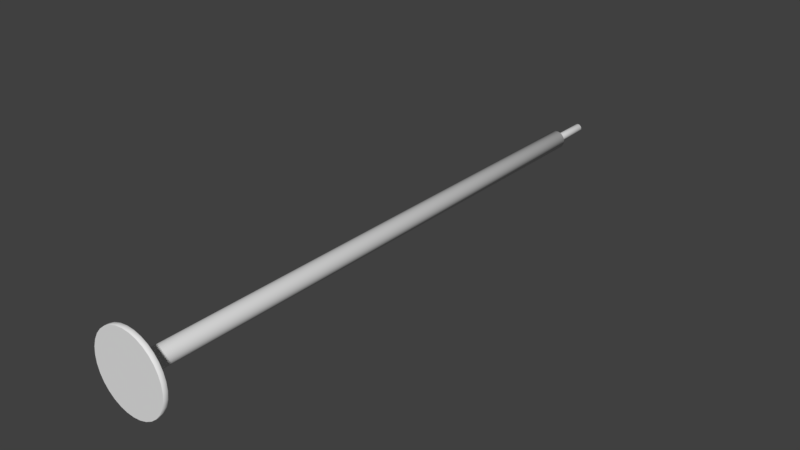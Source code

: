 # Source: UIPole.blend  (saved by Blender 2.77.0; exported with 4.5.12 LTS)
import bpy
from mathutils import Matrix  # noqa: F401  (used for matrix-valued properties, if any)

bpy.ops.wm.read_factory_settings(use_empty=True)
scene = bpy.context.scene
scene.name = 'Scene'

# ---- collections
col_collection_1 = bpy.data.collections.new('Collection 1'); scene.collection.children.link(col_collection_1)

# ---- world
world_world = bpy.data.worlds.new('World'); scene.world = world_world
world_world.color = (0.05088, 0.05088, 0.05088)
world_world.use_sun_shadow = False
world_world.sun_shadow_jitter_overblur = 0.0
world_world.cycles.sampling_method = 'MANUAL'

# ---- meshes
me_cylinder_001 = bpy.data.meshes.new('Cylinder.001')
me_cylinder_001.from_pydata([(3.029e-08, 0.03, -0.01805), (0.003521, 0.03, -0.0177), (0.006907, 0.03, -0.01667), (0.01003, 0.03, -0.01501), (0.01276, 0.03, -0.01276), (0.01501, 0.03, -0.01003), (0.01667, 0.03, -0.006907), (0.0177, 0.03, -0.003521), (0.01805, 0.03, 1.574e-07), (0.0177, 0.03, 0.003521), (0.01667, 0.03, 0.006907), (0.01501, 0.03, 0.01003), (0.01276, 0.03, 0.01276), (0.01003, 0.03, 0.01501), (0.006907, 0.03, 0.01667), (0.003521, 0.03, 0.0177), (2.566e-08, 0.03, 0.01805), (-0.003521, 0.03, 0.0177), (-0.006907, 0.03, 0.01667), (-0.01003, 0.03, 0.01501), (-0.01276, 0.03, 0.01276), (-0.01501, 0.03, 0.01003), (-0.01667, 0.03, 0.006907), (-0.0177, 0.03, 0.003521), (-0.01805, 0.03, 1.406e-07), (-0.0177, 0.03, -0.003521), (-0.01667, 0.03, -0.006907), (-0.01501, 0.03, -0.01003), (-0.01276, 0.03, -0.01276), (-0.01003, 0.03, -0.01501), (-0.006907, 0.03, -0.01667), (-0.003521, 0.03, -0.0177), (0.003521, 1.1, -0.0177), (4.264e-08, 1.1, -0.01805), (0.006907, 1.1, -0.01667), (0.01003, 1.1, -0.01501), (0.01276, 1.1, -0.01276), (0.01501, 1.1, -0.01003), (0.01667, 1.1, -0.006907), (0.0177, 1.1, -0.003521), (0.01805, 1.1, -4.75e-08), (0.0177, 1.1, 0.003521), (0.01667, 1.1, 0.006907), (0.01501, 1.1, 0.01003), (0.01276, 1.1, 0.01276), (0.01003, 1.1, 0.01501), (0.006907, 1.1, 0.01667), (0.003521, 1.1, 0.0177), (3.801e-08, 1.1, 0.01805), (-0.003521, 1.1, 0.0177), (-0.006907, 1.1, 0.01667), (-0.01003, 1.1, 0.01501), (-0.01276, 1.1, 0.01276), (-0.01501, 1.1, 0.01003), (-0.01667, 1.1, 0.006907), (-0.0177, 1.1, 0.003521), (-0.01805, 1.1, -4.75e-08), (-0.0177, 1.1, -0.003521), (-0.01667, 1.1, -0.006907), (-0.01501, 1.1, -0.01003), (-0.01276, 1.1, -0.01276), (-0.01003, 1.1, -0.01501), (-0.006907, 1.1, -0.01667), (-0.003521, 1.1, -0.0177), (0.001601, 1.103, -0.00805), (4.422e-08, 1.103, -0.008207), (0.003141, 1.103, -0.007583), (0.00456, 1.103, -0.006824), (0.005804, 1.103, -0.005804), (0.006824, 1.103, -0.00456), (0.007583, 1.103, -0.003141), (0.00805, 1.103, -0.001601), (0.008208, 1.103, -4.75e-08), (0.00805, 1.103, 0.001601), (0.007583, 1.103, 0.003141), (0.006824, 1.103, 0.00456), (0.005804, 1.103, 0.005804), (0.00456, 1.103, 0.006824), (0.003141, 1.103, 0.007583), (0.001601, 1.103, 0.00805), (4.212e-08, 1.103, 0.008207), (-0.001601, 1.103, 0.00805), (-0.003141, 1.103, 0.007583), (-0.00456, 1.103, 0.006824), (-0.005804, 1.103, 0.005804), (-0.006824, 1.103, 0.00456), (-0.007583, 1.103, 0.003141), (-0.00805, 1.103, 0.001601), (-0.008207, 1.103, -4.75e-08), (-0.00805, 1.103, -0.001601), (-0.007583, 1.103, -0.003141), (-0.006824, 1.103, -0.00456), (-0.005803, 1.103, -0.005804), (-0.00456, 1.103, -0.006824), (-0.003141, 1.103, -0.007583), (-0.001601, 1.103, -0.00805), (0.001602, 1.183, -0.00805), (6.701e-07, 1.183, -0.008207), (0.003142, 1.183, -0.007583), (0.00456, 1.183, -0.006824), (0.005804, 1.183, -0.005804), (0.006825, 1.183, -0.00456), (0.007583, 1.183, -0.003141), (0.00805, 1.183, -0.001601), (0.008208, 1.183, -5.495e-08), (0.00805, 1.183, 0.001601), (0.007583, 1.183, 0.003141), (0.006825, 1.183, 0.00456), (0.005804, 1.183, 0.005804), (0.00456, 1.183, 0.006824), (0.003142, 1.183, 0.007583), (0.001602, 1.183, 0.00805), (6.68e-07, 1.183, 0.008207), (-0.001601, 1.183, 0.00805), (-0.00314, 1.183, 0.007583), (-0.004559, 1.183, 0.006824), (-0.005803, 1.183, 0.005804), (-0.006824, 1.183, 0.00456), (-0.007582, 1.183, 0.003141), (-0.008049, 1.183, 0.001601), (-0.008207, 1.183, -5.495e-08), (-0.008049, 1.183, -0.001601), (-0.007582, 1.183, -0.003141), (-0.006824, 1.183, -0.00456), (-0.005803, 1.183, -0.005804), (-0.004559, 1.183, -0.006824), (-0.00314, 1.183, -0.007583), (-0.001601, 1.183, -0.00805), (0.00112, 1.186, -0.005629), (7.003e-07, 1.186, -0.00574), (0.002197, 1.186, -0.005303), (0.003189, 1.186, -0.004772), (0.004059, 1.186, -0.004058), (0.004773, 1.186, -0.003189), (0.005303, 1.186, -0.002196), (0.00563, 1.186, -0.00112), (0.00574, 1.186, -5.495e-08), (0.00563, 1.186, 0.00112), (0.005303, 1.186, 0.002196), (0.004773, 1.186, 0.003189), (0.004059, 1.186, 0.004058), (0.003189, 1.186, 0.004772), (0.002197, 1.186, 0.005302), (0.00112, 1.186, 0.005629), (6.988e-07, 1.186, 0.005739), (-0.001119, 1.186, 0.005629), (-0.002196, 1.186, 0.005302), (-0.003188, 1.186, 0.004772), (-0.004058, 1.186, 0.004058), (-0.004771, 1.186, 0.003189), (-0.005302, 1.186, 0.002196), (-0.005628, 1.186, 0.00112), (-0.005739, 1.186, -5.495e-08), (-0.005628, 1.186, -0.00112), (-0.005302, 1.186, -0.002196), (-0.004771, 1.186, -0.003189), (-0.004058, 1.186, -0.004058), (-0.003188, 1.186, -0.004772), (-0.002196, 1.186, -0.005303), (-0.001119, 1.186, -0.005629), (0.008208, 1.104, -4.75e-08), (0.00805, 1.104, 0.001601), (-0.007583, 1.104, 0.003141), (-0.00805, 1.104, 0.001601), (0.007583, 1.104, 0.003141), (-0.008207, 1.104, -4.75e-08), (0.006824, 1.104, 0.00456), (-0.00805, 1.104, -0.001601), (0.005804, 1.104, 0.005804), (-0.007583, 1.104, -0.003141), (0.00456, 1.104, 0.006824), (-0.006824, 1.104, -0.00456), (0.003141, 1.104, 0.007583), (5.088e-08, 1.104, -0.008207), (0.001601, 1.104, -0.00805), (-0.005803, 1.104, -0.005804), (0.001601, 1.104, 0.00805), (0.003141, 1.104, -0.007583), (-0.00456, 1.104, -0.006824), (4.877e-08, 1.104, 0.008207), (0.00456, 1.104, -0.006824), (-0.003141, 1.104, -0.007583), (-0.001601, 1.104, 0.00805), (0.005804, 1.104, -0.005804), (-0.001601, 1.104, -0.00805), (-0.003141, 1.104, 0.007583), (0.006824, 1.104, -0.00456), (-0.00456, 1.104, 0.006824), (0.007583, 1.104, -0.003141), (-0.005804, 1.104, 0.005804), (0.00805, 1.104, -0.001601), (-0.006824, 1.104, 0.00456)], [], [(17, 16, 48, 49), (50, 49, 81, 82), (4, 3, 35, 36), (31, 30, 62, 63), (18, 17, 49, 50), (5, 4, 36, 37), (0, 31, 63, 33), (19, 18, 50, 51), (6, 5, 37, 38), (20, 19, 51, 52), (7, 6, 38, 39), (21, 20, 52, 53), (8, 7, 39, 40), (22, 21, 53, 54), (9, 8, 40, 41), (23, 22, 54, 55), (10, 9, 41, 42), (24, 23, 55, 56), (11, 10, 42, 43), (25, 24, 56, 57), (12, 11, 43, 44), (26, 25, 57, 58), (13, 12, 44, 45), (27, 26, 58, 59), (14, 13, 45, 46), (1, 0, 33, 32), (28, 27, 59, 60), (15, 14, 46, 47), (2, 1, 32, 34), (29, 28, 60, 61), (16, 15, 47, 48), (3, 2, 34, 35), (30, 29, 61, 62), (161, 160, 104, 105), (37, 36, 68, 69), (33, 63, 95, 65), (51, 50, 82, 83), (38, 37, 69, 70), (52, 51, 83, 84), (39, 38, 70, 71), (53, 52, 84, 85), (40, 39, 71, 72), (54, 53, 85, 86), (41, 40, 72, 73), (55, 54, 86, 87), (42, 41, 73, 74), (56, 55, 87, 88), (43, 42, 74, 75), (57, 56, 88, 89), (44, 43, 75, 76), (58, 57, 89, 90), (45, 44, 76, 77), (59, 58, 90, 91), (46, 45, 77, 78), (32, 33, 65, 64), (60, 59, 91, 92), (47, 46, 78, 79), (34, 32, 64, 66), (61, 60, 92, 93), (48, 47, 79, 80), (35, 34, 66, 67), (62, 61, 93, 94), (49, 48, 80, 81), (36, 35, 67, 68), (63, 62, 94, 95), (108, 107, 139, 140), (163, 162, 118, 119), (164, 161, 105, 106), (165, 163, 119, 120), (166, 164, 106, 107), (167, 165, 120, 121), (168, 166, 107, 108), (169, 167, 121, 122), (170, 168, 108, 109), (171, 169, 122, 123), (172, 170, 109, 110), (174, 173, 97, 96), (175, 171, 123, 124), (176, 172, 110, 111), (177, 174, 96, 98), (178, 175, 124, 125), (179, 176, 111, 112), (180, 177, 98, 99), (181, 178, 125, 126), (182, 179, 112, 113), (183, 180, 99, 100), (184, 181, 126, 127), (185, 182, 113, 114), (186, 183, 100, 101), (173, 184, 127, 97), (187, 185, 114, 115), (188, 186, 101, 102), (189, 187, 115, 116), (190, 188, 102, 103), (191, 189, 116, 117), (160, 190, 103, 104), (162, 191, 117, 118), (128, 129, 159, 158, 157, 156, 155, 154, 153, 152, 151, 150, 149, 148, 147, 146, 145, 144, 143, 142, 141, 140, 139, 138, 137, 136, 135, 134, 133, 132, 131, 130), (122, 121, 153, 154), (109, 108, 140, 141), (123, 122, 154, 155), (110, 109, 141, 142), (96, 97, 129, 128), (124, 123, 155, 156), (111, 110, 142, 143), (98, 96, 128, 130), (125, 124, 156, 157), (112, 111, 143, 144), (99, 98, 130, 131), (126, 125, 157, 158), (113, 112, 144, 145), (100, 99, 131, 132), (127, 126, 158, 159), (114, 113, 145, 146), (101, 100, 132, 133), (97, 127, 159, 129), (115, 114, 146, 147), (102, 101, 133, 134), (116, 115, 147, 148), (103, 102, 134, 135), (117, 116, 148, 149), (104, 103, 135, 136), (118, 117, 149, 150), (105, 104, 136, 137), (119, 118, 150, 151), (106, 105, 137, 138), (120, 119, 151, 152), (107, 106, 138, 139), (121, 120, 152, 153), (86, 85, 191, 162), (72, 71, 190, 160), (85, 84, 189, 191), (71, 70, 188, 190), (84, 83, 187, 189), (70, 69, 186, 188), (83, 82, 185, 187), (65, 95, 184, 173), (69, 68, 183, 186), (82, 81, 182, 185), (95, 94, 181, 184), (68, 67, 180, 183), (81, 80, 179, 182), (94, 93, 178, 181), (67, 66, 177, 180), (80, 79, 176, 179), (93, 92, 175, 178), (66, 64, 174, 177), (79, 78, 172, 176), (92, 91, 171, 175), (64, 65, 173, 174), (78, 77, 170, 172), (91, 90, 169, 171), (77, 76, 168, 170), (90, 89, 167, 169), (76, 75, 166, 168), (89, 88, 165, 167), (75, 74, 164, 166), (88, 87, 163, 165), (74, 73, 161, 164), (87, 86, 162, 163), (73, 72, 160, 161)])
me_cylinder_001.polygons.foreach_set('use_smooth', [True] * 161)
me_cylinder_001.use_remesh_preserve_volume = False
me_cylinder_001.use_remesh_preserve_attributes = False
me_cylinder_001.use_mirror_vertex_groups = False
me_cylinder_001.update()
me_cylinder = bpy.data.meshes.new('Cylinder')
me_cylinder.from_pydata([(1.065e-08, -1.401e-08, -0.075), (3.029e-08, 0.03, -0.01805), (0.01463, -1.388e-08, -0.07356), (0.003521, 0.03, -0.0177), (0.0287, -1.351e-08, -0.06929), (0.006907, 0.03, -0.01667), (0.04167, -9.177e-09, -0.06236), (0.01003, 0.03, -0.01501), (0.05303, -8.362e-09, -0.05303), (0.01276, 0.03, -0.01276), (0.06236, -7.368e-09, -0.04167), (0.01501, 0.03, -0.01003), (0.06929, -4.372e-09, -0.0287), (0.01667, 0.03, -0.006907), (0.07356, -2.21e-09, -0.01463), (0.0177, 0.03, -0.003521), (0.075, -4.372e-15, -2.969e-08), (0.01805, 0.03, -3.988e-08), (0.07356, 2.21e-09, 0.01463), (0.0177, 0.03, 0.003521), (0.06929, 4.372e-09, 0.0287), (0.01667, 0.03, 0.006907), (0.06236, 7.368e-09, 0.04167), (0.01501, 0.03, 0.01003), (0.05303, 8.362e-09, 0.05303), (0.01276, 0.03, 0.01276), (0.04167, 9.177e-09, 0.06236), (0.01003, 0.03, 0.01501), (0.0287, 1.351e-08, 0.06929), (0.006907, 0.03, 0.01667), (0.01463, 1.388e-08, 0.07356), (0.003521, 0.03, 0.0177), (-1.379e-08, 1.401e-08, 0.075), (2.566e-08, 0.03, 0.01805), (-0.01463, 1.388e-08, 0.07356), (-0.003521, 0.03, 0.0177), (-0.0287, 1.351e-08, 0.06929), (-0.006907, 0.03, 0.01667), (-0.04167, 9.177e-09, 0.06236), (-0.01003, 0.03, 0.01501), (-0.05303, 8.362e-09, 0.05303), (-0.01276, 0.03, 0.01276), (-0.06236, 7.368e-09, 0.04167), (-0.01501, 0.03, 0.01003), (-0.06929, 4.372e-09, 0.0287), (-0.01667, 0.03, 0.006907), (-0.07356, 2.21e-09, 0.01463), (-0.0177, 0.03, 0.003521), (-0.075, -1.554e-14, -9.645e-08), (-0.01805, 0.03, -5.664e-08), (-0.07356, -2.21e-09, -0.01463), (-0.0177, 0.03, -0.003521), (-0.06929, -4.372e-09, -0.0287), (-0.01667, 0.03, -0.006907), (-0.06236, -7.368e-09, -0.04167), (-0.01501, 0.03, -0.01003), (-0.05303, -8.362e-09, -0.05303), (-0.01276, 0.03, -0.01276), (-0.04167, -9.177e-09, -0.06236), (-0.01003, 0.03, -0.01501), (-0.0287, -1.351e-08, -0.06929), (-0.006907, 0.03, -0.01667), (-0.01463, -1.388e-08, -0.07356), (-0.003521, 0.03, -0.0177), (0.01415, 0.01075, -0.07113), (0.01463, 0.008888, -0.07356), (0.01439, 0.01023, -0.07234), (0.01457, 0.009544, -0.07323), (1.065e-08, 0.008888, -0.075), (1.121e-08, 0.01075, -0.07252), (1.072e-08, 0.009544, -0.07467), (1.093e-08, 0.01023, -0.07376), (0.02775, 0.01075, -0.067), (0.0287, 0.008888, -0.06929), (0.02823, 0.01023, -0.06815), (0.02857, 0.009544, -0.06898), (0.04029, 0.01075, -0.0603), (0.04167, 0.008888, -0.06236), (0.04098, 0.01023, -0.06133), (0.04148, 0.009544, -0.06208), (0.05128, 0.01075, -0.05128), (0.05303, 0.008888, -0.05303), (0.05216, 0.01023, -0.05216), (0.0528, 0.009544, -0.0528), (0.0603, 0.01075, -0.04029), (0.06236, 0.008888, -0.04167), (0.06133, 0.01023, -0.04098), (0.06208, 0.009544, -0.04148), (0.067, 0.01075, -0.02775), (0.06929, 0.008888, -0.0287), (0.06815, 0.01023, -0.02823), (0.06898, 0.009544, -0.02857), (0.07113, 0.01075, -0.01415), (0.07356, 0.008888, -0.01463), (0.07234, 0.01023, -0.01439), (0.07323, 0.009544, -0.01457), (0.07252, 0.01075, -3.167e-08), (0.075, 0.008888, -3.151e-08), (0.07376, 0.01023, -3.163e-08), (0.07467, 0.009544, -3.157e-08), (0.07113, 0.01075, 0.01415), (0.07356, 0.008888, 0.01463), (0.07234, 0.01023, 0.01439), (0.07323, 0.009544, 0.01457), (0.067, 0.01075, 0.02775), (0.06929, 0.008888, 0.0287), (0.06815, 0.01023, 0.02823), (0.06898, 0.009544, 0.02857), (0.0603, 0.01075, 0.04029), (0.06236, 0.008888, 0.04167), (0.06133, 0.01023, 0.04098), (0.06208, 0.009544, 0.04148), (0.05128, 0.01075, 0.05128), (0.05303, 0.008888, 0.05303), (0.05216, 0.01023, 0.05216), (0.0528, 0.009544, 0.0528), (0.04029, 0.01075, 0.0603), (0.04167, 0.008888, 0.06236), (0.04098, 0.01023, 0.06133), (0.04148, 0.009544, 0.06208), (0.02775, 0.01075, 0.067), (0.0287, 0.008888, 0.06929), (0.02823, 0.01023, 0.06815), (0.02857, 0.009544, 0.06898), (0.01415, 0.01075, 0.07113), (0.01463, 0.008888, 0.07356), (0.01439, 0.01023, 0.07234), (0.01457, 0.009544, 0.07323), (-1.239e-08, 0.01075, 0.07252), (-1.379e-08, 0.008888, 0.075), (-1.309e-08, 0.01023, 0.07376), (-1.361e-08, 0.009544, 0.07467), (-0.01415, 0.01075, 0.07113), (-0.01463, 0.008888, 0.07356), (-0.01439, 0.01023, 0.07234), (-0.01457, 0.009544, 0.07323), (-0.02775, 0.01075, 0.067), (-0.0287, 0.008888, 0.06929), (-0.02823, 0.01023, 0.06815), (-0.02857, 0.009544, 0.06898), (-0.04029, 0.01075, 0.0603), (-0.04167, 0.008888, 0.06236), (-0.04098, 0.01023, 0.06133), (-0.04148, 0.009544, 0.06208), (-0.05128, 0.01075, 0.05128), (-0.05303, 0.008888, 0.05303), (-0.05216, 0.01023, 0.05216), (-0.0528, 0.009544, 0.0528), (-0.0603, 0.01075, 0.04029), (-0.06236, 0.008888, 0.04167), (-0.06133, 0.01023, 0.04098), (-0.06208, 0.009544, 0.04148), (-0.067, 0.01075, 0.02775), (-0.06929, 0.008888, 0.0287), (-0.06815, 0.01023, 0.02823), (-0.06898, 0.009544, 0.02857), (-0.07113, 0.01075, 0.01415), (-0.07356, 0.008888, 0.01463), (-0.07234, 0.01023, 0.01439), (-0.07323, 0.009544, 0.01457), (-0.07252, 0.01075, -9.687e-08), (-0.075, 0.008888, -9.763e-08), (-0.07376, 0.01023, -9.682e-08), (-0.07467, 0.009544, -9.769e-08), (-0.07113, 0.01075, -0.01415), (-0.07356, 0.008888, -0.01463), (-0.07234, 0.01023, -0.01439), (-0.07323, 0.009544, -0.01457), (-0.067, 0.01075, -0.02775), (-0.06929, 0.008888, -0.0287), (-0.06815, 0.01023, -0.02823), (-0.06898, 0.009544, -0.02857), (-0.0603, 0.01075, -0.04029), (-0.06236, 0.008888, -0.04167), (-0.06133, 0.01023, -0.04098), (-0.06208, 0.009544, -0.04148), (-0.05128, 0.01075, -0.05128), (-0.05303, 0.008888, -0.05303), (-0.05216, 0.01023, -0.05216), (-0.0528, 0.009544, -0.0528), (-0.04029, 0.01075, -0.0603), (-0.04167, 0.008888, -0.06236), (-0.04098, 0.01023, -0.06133), (-0.04148, 0.009544, -0.06208), (-0.02775, 0.01075, -0.067), (-0.0287, 0.008888, -0.06929), (-0.02823, 0.01023, -0.06815), (-0.02857, 0.009544, -0.06898), (-0.01415, 0.01075, -0.07113), (-0.01463, 0.008888, -0.07356), (-0.01439, 0.01023, -0.07234), (-0.01457, 0.009544, -0.07323)], [], [(2, 65, 73, 4), (3, 5, 72, 64), (5, 7, 76, 72), (7, 9, 80, 76), (9, 11, 84, 80), (11, 13, 88, 84), (13, 15, 92, 88), (15, 17, 96, 92), (17, 19, 100, 96), (19, 21, 104, 100), (21, 23, 108, 104), (23, 25, 112, 108), (25, 27, 116, 112), (27, 29, 120, 116), (29, 31, 124, 120), (31, 33, 128, 124), (33, 35, 132, 128), (35, 37, 136, 132), (37, 39, 140, 136), (39, 41, 144, 140), (41, 43, 148, 144), (43, 45, 152, 148), (45, 47, 156, 152), (47, 49, 160, 156), (49, 51, 164, 160), (51, 53, 168, 164), (53, 55, 172, 168), (55, 57, 176, 172), (57, 59, 180, 176), (59, 61, 184, 180), (61, 63, 188, 184), (63, 1, 69, 188), (0, 2, 4, 6, 8, 10, 12, 14, 16, 18, 20, 22, 24, 26, 28, 30, 32, 34, 36, 38, 40, 42, 44, 46, 48, 50, 52, 54, 56, 58, 60, 62), (0, 68, 65, 2), (62, 189, 68, 0), (6, 77, 81, 8), (8, 81, 85, 10), (10, 85, 89, 12), (12, 89, 93, 14), (14, 93, 97, 16), (16, 97, 101, 18), (18, 101, 105, 20), (20, 105, 109, 22), (22, 109, 113, 24), (24, 113, 117, 26), (26, 117, 121, 28), (28, 121, 125, 30), (30, 125, 129, 32), (32, 129, 133, 34), (34, 133, 137, 36), (36, 137, 141, 38), (38, 141, 145, 40), (40, 145, 149, 42), (42, 149, 153, 44), (44, 153, 157, 46), (46, 157, 161, 48), (48, 161, 165, 50), (50, 165, 169, 52), (52, 169, 173, 54), (54, 173, 177, 56), (56, 177, 181, 58), (58, 181, 185, 60), (60, 185, 189, 62), (4, 73, 77, 6), (65, 68, 70, 67), (67, 70, 71, 66), (66, 71, 69, 64), (73, 65, 67, 75), (75, 67, 66, 74), (74, 66, 64, 72), (77, 73, 75, 79), (79, 75, 74, 78), (78, 74, 72, 76), (81, 77, 79, 83), (83, 79, 78, 82), (82, 78, 76, 80), (85, 81, 83, 87), (87, 83, 82, 86), (86, 82, 80, 84), (89, 85, 87, 91), (91, 87, 86, 90), (90, 86, 84, 88), (93, 89, 91, 95), (95, 91, 90, 94), (94, 90, 88, 92), (97, 93, 95, 99), (99, 95, 94, 98), (98, 94, 92, 96), (101, 97, 99, 103), (103, 99, 98, 102), (102, 98, 96, 100), (105, 101, 103, 107), (107, 103, 102, 106), (106, 102, 100, 104), (109, 105, 107, 111), (111, 107, 106, 110), (110, 106, 104, 108), (113, 109, 111, 115), (115, 111, 110, 114), (114, 110, 108, 112), (117, 113, 115, 119), (119, 115, 114, 118), (118, 114, 112, 116), (121, 117, 119, 123), (123, 119, 118, 122), (122, 118, 116, 120), (125, 121, 123, 127), (127, 123, 122, 126), (126, 122, 120, 124), (129, 125, 127, 131), (131, 127, 126, 130), (130, 126, 124, 128), (133, 129, 131, 135), (135, 131, 130, 134), (134, 130, 128, 132), (137, 133, 135, 139), (139, 135, 134, 138), (138, 134, 132, 136), (141, 137, 139, 143), (143, 139, 138, 142), (142, 138, 136, 140), (145, 141, 143, 147), (147, 143, 142, 146), (146, 142, 140, 144), (149, 145, 147, 151), (151, 147, 146, 150), (150, 146, 144, 148), (153, 149, 151, 155), (155, 151, 150, 154), (154, 150, 148, 152), (157, 153, 155, 159), (159, 155, 154, 158), (158, 154, 152, 156), (161, 157, 159, 163), (163, 159, 158, 162), (162, 158, 156, 160), (165, 161, 163, 167), (167, 163, 162, 166), (166, 162, 160, 164), (169, 165, 167, 171), (171, 167, 166, 170), (170, 166, 164, 168), (173, 169, 171, 175), (175, 171, 170, 174), (174, 170, 168, 172), (177, 173, 175, 179), (179, 175, 174, 178), (178, 174, 172, 176), (181, 177, 179, 183), (183, 179, 178, 182), (182, 178, 176, 180), (185, 181, 183, 187), (187, 183, 182, 186), (186, 182, 180, 184), (189, 185, 187, 191), (191, 187, 186, 190), (190, 186, 184, 188), (68, 189, 191, 70), (70, 191, 190, 71), (71, 190, 188, 69), (1, 3, 64, 69), (3, 1, 63, 61, 59, 57, 55, 53, 51, 49, 47, 45, 43, 41, 39, 37, 35, 33, 31, 29, 27, 25, 23, 21, 19, 17, 15, 13, 11, 9, 7, 5)])
me_cylinder.polygons.foreach_set('use_smooth', [1, 1, 1, 1, 1, 1, 1, 1, 1, 1, 1, 1, 1, 1, 1, 1, 1, 1, 1, 1, 1, 1, 1, 1, 1, 1, 1, 1, 1, 1, 1, 1, 0, 1, 1, 1, 1, 1, 1, 1, 1, 1, 1, 1, 1, 1, 1, 1, 1, 1, 1, 1, 1, 1, 1, 1, 1, 1, 1, 1, 1, 1, 1, 1, 1, 1, 1, 1, 1, 1, 1, 1, 1, 1, 1, 1, 1, 1, 1, 1, 1, 1, 1, 1, 1, 1, 1, 1, 1, 1, 1, 1, 1, 1, 1, 1, 1, 1, 1, 1, 1, 1, 1, 1, 1, 1, 1, 1, 1, 1, 1, 1, 1, 1, 1, 1, 1, 1, 1, 1, 1, 1, 1, 1, 1, 1, 1, 1, 1, 1, 1, 1, 1, 1, 1, 1, 1, 1, 1, 1, 1, 1, 1, 1, 1, 1, 1, 1, 1, 1, 1, 1, 1, 1, 1, 1, 1, 1, 1, 1, 1, 0])
me_cylinder.use_remesh_preserve_volume = False
me_cylinder.use_remesh_preserve_attributes = False
me_cylinder.use_mirror_vertex_groups = False
me_cylinder.update()

# ---- objects
ob_paneltube = bpy.data.objects.new('PanelTube', me_cylinder_001)
ob_panelbase = bpy.data.objects.new('PanelBase', me_cylinder)

# ---- transforms, parenting, visibility, modifiers, constraints
ob_paneltube.location = (0.0, 0.0, 0.0)
ob_paneltube.lineart.crease_threshold = 0.0
ob_panelbase.location = (0.0, 0.0, 0.0)
ob_panelbase.lineart.crease_threshold = 0.0

# ---- collection membership
col_collection_1.objects.link(ob_paneltube)
col_collection_1.objects.link(ob_panelbase)

# ---- scene / render settings (as saved in the file)
scene.frame_start = 1; scene.frame_end = 250; scene.frame_set(1)
scene.render.engine = 'CYCLES'
scene.render.resolution_percentage = 50
scene.render.dither_intensity = 0.0
scene.cycles.use_denoising = False
scene.cycles.samples = 128
scene.cycles.sampling_pattern = 'TABULATED_SOBOL'
scene.cycles.light_sampling_threshold = 0.0
scene.cycles.use_adaptive_sampling = False
scene.cycles.use_light_tree = False
scene.cycles.blur_glossy = 0.0
scene.cycles.sample_clamp_indirect = 0.0
scene.view_settings.view_transform = 'Standard'
bpy.context.view_layer.update()

# ---- added for rendering (the .blend has no active camera and no usable light): camera, sun
cam_auto = bpy.data.cameras.new('AutoCamera')
cam_auto.lens = 50.0
cam_auto.sensor_width = 36.0
cam_auto.clip_end = 1000.0
ob_auto_camera = bpy.data.objects.new('AutoCamera', cam_auto)
scene.collection.objects.link(ob_auto_camera)
ob_auto_camera.location = (1.11479, -0.744714, 0.891829)
ob_auto_camera.rotation_euler = (1.09748, -7.21219e-08, 0.694738)
scene.camera = ob_auto_camera
light_auto_sun = bpy.data.lights.new('AutoSun', 'SUN')
light_auto_sun.energy = 3.0
light_auto_sun.angle = 0.0523599
ob_auto_sun = bpy.data.objects.new('AutoSun', light_auto_sun)
scene.collection.objects.link(ob_auto_sun)
ob_auto_sun.rotation_euler = (0.872665, 0.174533, 0.523599)
bpy.context.view_layer.update()
